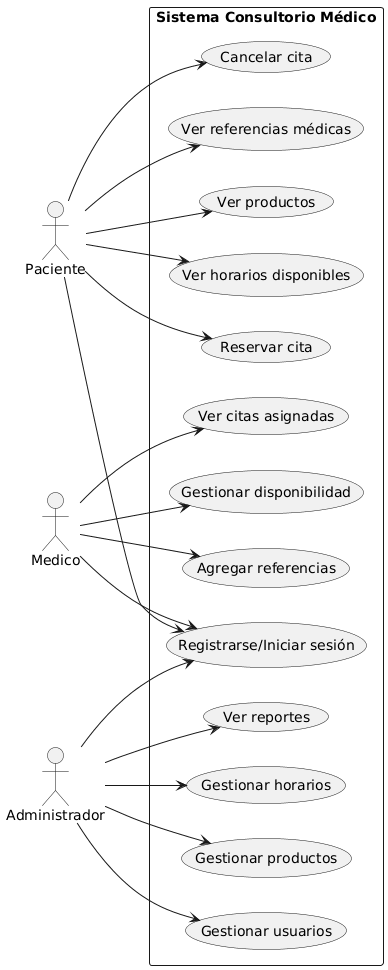

The diagram above was rendered by PlantUML. Its source (embedded in the PNG):
@startuml
left to right direction
skinparam packageStyle rectangle

actor Paciente
actor Medico
actor Administrador

rectangle "Sistema Consultorio Médico" {

    (Registrarse/Iniciar sesión) as UC1
    (Reservar cita) as UC2
    (Ver horarios disponibles) as UC3
    (Ver productos) as UC4
    (Ver referencias médicas) as UC5
    (Cancelar cita) as UC6

    (Ver citas asignadas) as UC7
    (Agregar referencias) as UC8
    (Gestionar disponibilidad) as UC9

    (Gestionar usuarios) as UC10
    (Gestionar productos) as UC11
    (Gestionar horarios) as UC12
    (Ver reportes) as UC13

    Paciente --> UC1
    Paciente --> UC2
    Paciente --> UC3
    Paciente --> UC4
    Paciente --> UC5
    Paciente --> UC6

    Medico --> UC1
    Medico --> UC7
    Medico --> UC8
    Medico --> UC9

    Administrador --> UC1
    Administrador --> UC10
    Administrador --> UC11
    Administrador --> UC12
    Administrador --> UC13
}
@enduml